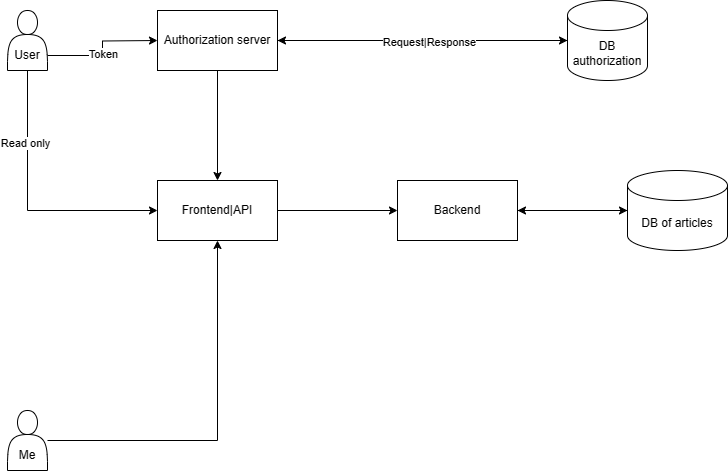

The diagram above was exported from draw.io. Its source (the exported page's mxGraphModel, read from the mxfile embedded in the PNG):
<mxGraphModel dx="1042" dy="569" grid="1" gridSize="10" guides="1" tooltips="1" connect="1" arrows="1" fold="1" page="1" pageScale="1" pageWidth="827" pageHeight="1169" math="0" shadow="0">
  <root>
    <mxCell id="0" />
    <mxCell id="1" parent="0" />
    <mxCell id="4yoDN0JV5sSf4sBWAar4-6" style="edgeStyle=orthogonalEdgeStyle;rounded=0;orthogonalLoop=1;jettySize=auto;html=1;exitX=1;exitY=0.75;exitDx=0;exitDy=0;" edge="1" parent="1" source="4yoDN0JV5sSf4sBWAar4-5">
      <mxGeometry relative="1" as="geometry">
        <mxPoint x="200" y="80" as="targetPoint" />
      </mxGeometry>
    </mxCell>
    <mxCell id="4yoDN0JV5sSf4sBWAar4-10" value="Token" style="edgeLabel;html=1;align=center;verticalAlign=middle;resizable=0;points=[];" vertex="1" connectable="0" parent="4yoDN0JV5sSf4sBWAar4-6">
      <mxGeometry x="-0.0806" relative="1" as="geometry">
        <mxPoint as="offset" />
      </mxGeometry>
    </mxCell>
    <mxCell id="4yoDN0JV5sSf4sBWAar4-16" style="edgeStyle=orthogonalEdgeStyle;rounded=0;orthogonalLoop=1;jettySize=auto;html=1;entryX=0;entryY=0.5;entryDx=0;entryDy=0;" edge="1" parent="1" source="4yoDN0JV5sSf4sBWAar4-5" target="4yoDN0JV5sSf4sBWAar4-14">
      <mxGeometry relative="1" as="geometry">
        <Array as="points">
          <mxPoint x="70" y="250" />
        </Array>
      </mxGeometry>
    </mxCell>
    <mxCell id="4yoDN0JV5sSf4sBWAar4-17" value="Read only" style="edgeLabel;html=1;align=center;verticalAlign=middle;resizable=0;points=[];" vertex="1" connectable="0" parent="4yoDN0JV5sSf4sBWAar4-16">
      <mxGeometry x="-0.4667" y="-3" relative="1" as="geometry">
        <mxPoint as="offset" />
      </mxGeometry>
    </mxCell>
    <mxCell id="4yoDN0JV5sSf4sBWAar4-5" value="&lt;br&gt;&lt;br&gt;User" style="shape=actor;whiteSpace=wrap;html=1;" vertex="1" parent="1">
      <mxGeometry x="50" y="50" width="40" height="60" as="geometry" />
    </mxCell>
    <mxCell id="4yoDN0JV5sSf4sBWAar4-15" value="" style="edgeStyle=orthogonalEdgeStyle;rounded=0;orthogonalLoop=1;jettySize=auto;html=1;" edge="1" parent="1" source="4yoDN0JV5sSf4sBWAar4-8" target="4yoDN0JV5sSf4sBWAar4-14">
      <mxGeometry relative="1" as="geometry" />
    </mxCell>
    <mxCell id="4yoDN0JV5sSf4sBWAar4-8" value="Authorization server" style="rounded=0;whiteSpace=wrap;html=1;" vertex="1" parent="1">
      <mxGeometry x="200" y="50" width="120" height="60" as="geometry" />
    </mxCell>
    <mxCell id="4yoDN0JV5sSf4sBWAar4-12" style="edgeStyle=orthogonalEdgeStyle;rounded=0;orthogonalLoop=1;jettySize=auto;html=1;" edge="1" parent="1" source="4yoDN0JV5sSf4sBWAar4-9">
      <mxGeometry relative="1" as="geometry">
        <mxPoint x="320" y="80" as="targetPoint" />
      </mxGeometry>
    </mxCell>
    <mxCell id="4yoDN0JV5sSf4sBWAar4-9" value="DB&lt;br&gt;authorization" style="shape=cylinder3;whiteSpace=wrap;html=1;boundedLbl=1;backgroundOutline=1;size=15;" vertex="1" parent="1">
      <mxGeometry x="610" y="40" width="80" height="80" as="geometry" />
    </mxCell>
    <mxCell id="4yoDN0JV5sSf4sBWAar4-11" style="edgeStyle=orthogonalEdgeStyle;rounded=0;orthogonalLoop=1;jettySize=auto;html=1;entryX=0;entryY=0.5;entryDx=0;entryDy=0;entryPerimeter=0;" edge="1" parent="1" source="4yoDN0JV5sSf4sBWAar4-8" target="4yoDN0JV5sSf4sBWAar4-9">
      <mxGeometry relative="1" as="geometry" />
    </mxCell>
    <mxCell id="4yoDN0JV5sSf4sBWAar4-13" value="Request|Response" style="edgeLabel;html=1;align=center;verticalAlign=middle;resizable=0;points=[];" vertex="1" connectable="0" parent="4yoDN0JV5sSf4sBWAar4-11">
      <mxGeometry x="0.04" y="-1" relative="1" as="geometry">
        <mxPoint as="offset" />
      </mxGeometry>
    </mxCell>
    <mxCell id="4yoDN0JV5sSf4sBWAar4-26" style="edgeStyle=orthogonalEdgeStyle;rounded=0;orthogonalLoop=1;jettySize=auto;html=1;entryX=0;entryY=0.5;entryDx=0;entryDy=0;" edge="1" parent="1" source="4yoDN0JV5sSf4sBWAar4-14" target="4yoDN0JV5sSf4sBWAar4-25">
      <mxGeometry relative="1" as="geometry" />
    </mxCell>
    <mxCell id="4yoDN0JV5sSf4sBWAar4-14" value="Frontend|API" style="whiteSpace=wrap;html=1;rounded=0;" vertex="1" parent="1">
      <mxGeometry x="200" y="220" width="120" height="60" as="geometry" />
    </mxCell>
    <mxCell id="4yoDN0JV5sSf4sBWAar4-19" style="edgeStyle=orthogonalEdgeStyle;rounded=0;orthogonalLoop=1;jettySize=auto;html=1;entryX=0.5;entryY=1;entryDx=0;entryDy=0;" edge="1" parent="1" source="4yoDN0JV5sSf4sBWAar4-18" target="4yoDN0JV5sSf4sBWAar4-14">
      <mxGeometry relative="1" as="geometry" />
    </mxCell>
    <mxCell id="4yoDN0JV5sSf4sBWAar4-18" value="&lt;br&gt;&lt;br&gt;Me" style="shape=actor;whiteSpace=wrap;html=1;" vertex="1" parent="1">
      <mxGeometry x="50" y="450" width="40" height="60" as="geometry" />
    </mxCell>
    <mxCell id="4yoDN0JV5sSf4sBWAar4-25" value="Backend" style="rounded=0;whiteSpace=wrap;html=1;" vertex="1" parent="1">
      <mxGeometry x="440" y="220" width="120" height="60" as="geometry" />
    </mxCell>
    <mxCell id="4yoDN0JV5sSf4sBWAar4-29" style="edgeStyle=orthogonalEdgeStyle;rounded=0;orthogonalLoop=1;jettySize=auto;html=1;exitX=0;exitY=0.5;exitDx=0;exitDy=0;exitPerimeter=0;entryX=1;entryY=0.5;entryDx=0;entryDy=0;" edge="1" parent="1" source="4yoDN0JV5sSf4sBWAar4-27" target="4yoDN0JV5sSf4sBWAar4-25">
      <mxGeometry relative="1" as="geometry" />
    </mxCell>
    <mxCell id="4yoDN0JV5sSf4sBWAar4-27" value="DB of articles" style="shape=cylinder3;whiteSpace=wrap;html=1;boundedLbl=1;backgroundOutline=1;size=15;" vertex="1" parent="1">
      <mxGeometry x="670" y="210" width="100" height="80" as="geometry" />
    </mxCell>
    <mxCell id="4yoDN0JV5sSf4sBWAar4-28" style="edgeStyle=orthogonalEdgeStyle;rounded=0;orthogonalLoop=1;jettySize=auto;html=1;entryX=0;entryY=0.5;entryDx=0;entryDy=0;entryPerimeter=0;" edge="1" parent="1" source="4yoDN0JV5sSf4sBWAar4-25" target="4yoDN0JV5sSf4sBWAar4-27">
      <mxGeometry relative="1" as="geometry" />
    </mxCell>
  </root>
</mxGraphModel>